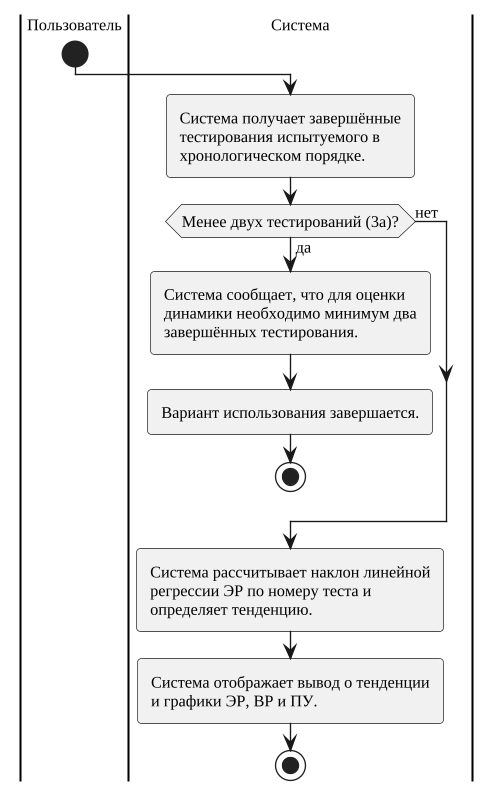

The diagram above was rendered by PlantUML. Its source (embedded in the PNG):
@startuml
skinparam monochrome true
skinparam shadowing false
skinparam defaultFontName "Liberation Serif"
skinparam defaultFontSize 13
skinparam dpi 130
skinparam ArrowFontSize 12
skinparam roundcorner 6
skinparam wrapWidth 320
skinparam wrapWidth 210
skinparam defaultFontSize 12
|Пользователь|
|Система|
|Пользователь|
start
|Система|
:Система получает завершённые тестирования испытуемого в хронологическом порядке.;
if (Менее двух тестирований (3а)?) then (да)
  :Система сообщает, что для оценки динамики необходимо минимум два завершённых тестирования.;
  :Вариант использования завершается.;
  stop
else (нет)
endif
:Система рассчитывает наклон линейной регрессии ЭР по номеру теста и определяет тенденцию.;
:Система отображает вывод о тенденции и графики ЭР, ВР и ПУ.;
stop
@enduml